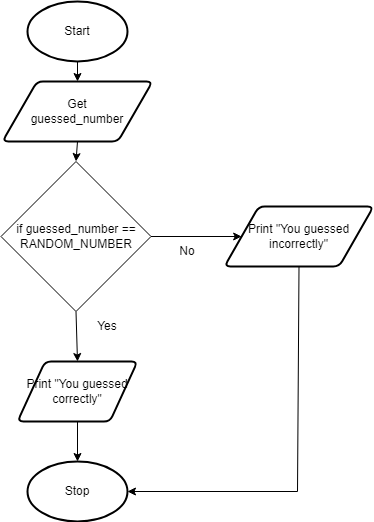

The diagram above was exported from draw.io. Its source (the exported page's mxGraphModel, read from the mxfile embedded in the PNG):
<mxGraphModel dx="1202" dy="791" grid="1" gridSize="10" guides="1" tooltips="1" connect="1" arrows="1" fold="1" page="1" pageScale="1" pageWidth="827" pageHeight="1169" math="0" shadow="0">
  <root>
    <mxCell id="0" />
    <mxCell id="1" parent="0" />
    <mxCell id="6" style="edgeStyle=none;html=1;exitX=0.5;exitY=1;exitDx=0;exitDy=0;exitPerimeter=0;entryX=0.5;entryY=0;entryDx=0;entryDy=0;" parent="1" source="2" target="3" edge="1">
      <mxGeometry relative="1" as="geometry" />
    </mxCell>
    <mxCell id="2" value="Start" style="strokeWidth=2;html=1;shape=mxgraph.flowchart.start_1;whiteSpace=wrap;" parent="1" vertex="1">
      <mxGeometry x="290" y="20" width="100" height="60" as="geometry" />
    </mxCell>
    <mxCell id="22" style="edgeStyle=none;html=1;exitX=0.5;exitY=1;exitDx=0;exitDy=0;entryX=0.5;entryY=0;entryDx=0;entryDy=0;" edge="1" parent="1" source="3" target="21">
      <mxGeometry relative="1" as="geometry" />
    </mxCell>
    <mxCell id="3" value="Get&lt;br&gt;guessed_number" style="shape=parallelogram;html=1;strokeWidth=2;perimeter=parallelogramPerimeter;whiteSpace=wrap;rounded=1;arcSize=12;size=0.23;" parent="1" vertex="1">
      <mxGeometry x="265" y="100" width="150" height="60" as="geometry" />
    </mxCell>
    <mxCell id="12" style="edgeStyle=none;html=1;exitX=0.5;exitY=1;exitDx=0;exitDy=0;entryX=0.5;entryY=0;entryDx=0;entryDy=0;entryPerimeter=0;" parent="1" source="9" target="11" edge="1">
      <mxGeometry relative="1" as="geometry" />
    </mxCell>
    <mxCell id="9" value="Print &quot;You guessed correctly&quot;" style="shape=parallelogram;html=1;strokeWidth=2;perimeter=parallelogramPerimeter;whiteSpace=wrap;rounded=1;arcSize=12;size=0.23;" parent="1" vertex="1">
      <mxGeometry x="280" y="380" width="120" height="60" as="geometry" />
    </mxCell>
    <mxCell id="11" value="Stop" style="strokeWidth=2;html=1;shape=mxgraph.flowchart.start_1;whiteSpace=wrap;" parent="1" vertex="1">
      <mxGeometry x="290" y="480" width="100" height="60" as="geometry" />
    </mxCell>
    <mxCell id="16" value="Yes" style="text;html=1;strokeColor=none;fillColor=none;align=center;verticalAlign=middle;whiteSpace=wrap;rounded=0;" parent="1" vertex="1">
      <mxGeometry x="350" y="330" width="40" height="30" as="geometry" />
    </mxCell>
    <mxCell id="20" style="edgeStyle=none;html=1;exitX=0.5;exitY=1;exitDx=0;exitDy=0;entryX=1;entryY=0.5;entryDx=0;entryDy=0;entryPerimeter=0;rounded=0;" parent="1" source="18" target="11" edge="1">
      <mxGeometry relative="1" as="geometry">
        <Array as="points">
          <mxPoint x="560" y="510" />
        </Array>
      </mxGeometry>
    </mxCell>
    <mxCell id="18" value="Print &quot;You guessed incorrectly&quot;" style="shape=parallelogram;html=1;strokeWidth=2;perimeter=parallelogramPerimeter;whiteSpace=wrap;rounded=1;arcSize=12;size=0.23;" parent="1" vertex="1">
      <mxGeometry x="487" y="225" width="149" height="60" as="geometry" />
    </mxCell>
    <mxCell id="19" value="No" style="text;html=1;strokeColor=none;fillColor=none;align=center;verticalAlign=middle;whiteSpace=wrap;rounded=0;" parent="1" vertex="1">
      <mxGeometry x="430" y="255" width="40" height="30" as="geometry" />
    </mxCell>
    <mxCell id="23" style="edgeStyle=none;html=1;exitX=0.5;exitY=1;exitDx=0;exitDy=0;entryX=0.5;entryY=0;entryDx=0;entryDy=0;" edge="1" parent="1" source="21" target="9">
      <mxGeometry relative="1" as="geometry" />
    </mxCell>
    <mxCell id="24" style="edgeStyle=none;html=1;exitX=1;exitY=0.5;exitDx=0;exitDy=0;entryX=0;entryY=0.5;entryDx=0;entryDy=0;" edge="1" parent="1" source="21" target="18">
      <mxGeometry relative="1" as="geometry" />
    </mxCell>
    <mxCell id="21" value="&lt;span&gt;if guessed_number == RANDOM_NUMBER&lt;/span&gt;" style="rhombus;whiteSpace=wrap;html=1;" vertex="1" parent="1">
      <mxGeometry x="263.5" y="180" width="150" height="150" as="geometry" />
    </mxCell>
  </root>
</mxGraphModel>